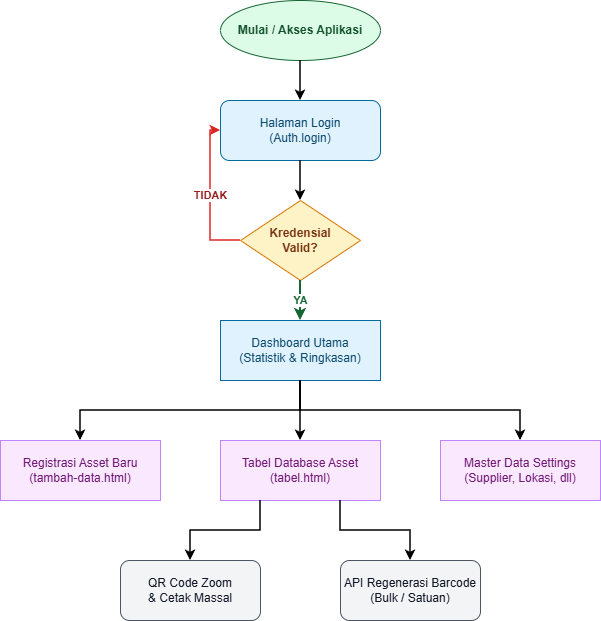

The diagram above was exported from draw.io. Its source (the exported page's mxGraphModel, read from the mxfile embedded in the PNG):
<mxGraphModel dx="1414" dy="743" grid="1" gridSize="10" guides="1" tooltips="1" connect="1" arrows="1" fold="1" page="1" pageScale="1" pageWidth="850" pageHeight="1100" math="0" shadow="0">
  <root>
    <mxCell id="0" />
    <mxCell id="1" parent="0" />
    <mxCell id="JG6agDhIJBux3eH6mHco-1" parent="1" style="ellipse;whiteSpace=wrap;html=1;fillColor=#dcfce7;strokeColor=#166534;fontColor=#14532d;fontStyle=1;" value="Mulai / Akses Aplikasi" vertex="1">
      <mxGeometry height="60" width="160" x="320" y="40" as="geometry" />
    </mxCell>
    <mxCell id="JG6agDhIJBux3eH6mHco-2" parent="1" style="rounded=1;whiteSpace=wrap;html=1;fillColor=#e0f2fe;strokeColor=#0369a1;fontColor=#0c4a6e;" value="Halaman Login&#10;(Auth.login)" vertex="1">
      <mxGeometry height="60" width="160" x="320" y="140" as="geometry" />
    </mxCell>
    <mxCell id="JG6agDhIJBux3eH6mHco-3" parent="1" style="rhombus;whiteSpace=wrap;html=1;fillColor=#fef3c7;strokeColor=#d97706;fontColor=#78350f;fontStyle=1;" value="Kredensial&#10;Valid?" vertex="1">
      <mxGeometry height="80" width="120" x="340" y="240" as="geometry" />
    </mxCell>
    <mxCell id="JG6agDhIJBux3eH6mHco-4" parent="1" style="rounded=0;whiteSpace=wrap;html=1;fillColor=#e0f2fe;strokeColor=#0369a1;fontColor=#0c4a6e;" value="Dashboard Utama&#10;(Statistik &amp; Ringkasan)" vertex="1">
      <mxGeometry height="60" width="160" x="320" y="360" as="geometry" />
    </mxCell>
    <mxCell id="JG6agDhIJBux3eH6mHco-5" parent="1" style="rounded=0;whiteSpace=wrap;html=1;fillColor=#fae8ff;strokeColor=#c084fc;fontColor=#701a75;" value="Registrasi Asset Baru&#10;(tambah-data.html)" vertex="1">
      <mxGeometry height="60" width="160" x="100" y="480" as="geometry" />
    </mxCell>
    <mxCell id="JG6agDhIJBux3eH6mHco-6" parent="1" style="rounded=0;whiteSpace=wrap;html=1;fillColor=#fae8ff;strokeColor=#c084fc;fontColor=#701a75;" value="Tabel Database Asset&#10;(tabel.html)" vertex="1">
      <mxGeometry height="60" width="160" x="320" y="480" as="geometry" />
    </mxCell>
    <mxCell id="JG6agDhIJBux3eH6mHco-7" parent="1" style="rounded=0;whiteSpace=wrap;html=1;fillColor=#fae8ff;strokeColor=#c084fc;fontColor=#701a75;" value="Master Data Settings&#10;(Supplier, Lokasi, dll)" vertex="1">
      <mxGeometry height="60" width="160" x="540" y="480" as="geometry" />
    </mxCell>
    <mxCell id="JG6agDhIJBux3eH6mHco-8" parent="1" style="rounded=1;whiteSpace=wrap;html=1;fillColor=#f3f4f6;strokeColor=#4b5563;fontColor=#111827;" value="QR Code Zoom&#10;&amp; Cetak Massal" vertex="1">
      <mxGeometry height="60" width="140" x="220" y="600" as="geometry" />
    </mxCell>
    <mxCell id="JG6agDhIJBux3eH6mHco-9" parent="1" style="rounded=1;whiteSpace=wrap;html=1;fillColor=#f3f4f6;strokeColor=#4b5563;fontColor=#111827;" value="API Regenerasi Barcode&#10;(Bulk / Satuan)" vertex="1">
      <mxGeometry height="60" width="140" x="440" y="600" as="geometry" />
    </mxCell>
    <mxCell id="JG6agDhIJBux3eH6mHco-10" edge="1" parent="1" source="JG6agDhIJBux3eH6mHco-1" style="edgeStyle=orthogonalEdgeStyle;rounded=0;html=1;exitX=0.5;exitY=1;exitDx=0;exitDy=0;entryX=0.5;entryY=0;entryDx=0;entryDy=0;strokeWidth=1.5;" target="JG6agDhIJBux3eH6mHco-2" value="">
      <mxGeometry relative="1" as="geometry" />
    </mxCell>
    <mxCell id="JG6agDhIJBux3eH6mHco-11" edge="1" parent="1" source="JG6agDhIJBux3eH6mHco-2" style="edgeStyle=orthogonalEdgeStyle;rounded=0;html=1;exitX=0.5;exitY=1;exitDx=0;exitDy=0;entryX=0.5;entryY=0;entryDx=0;entryDy=0;strokeWidth=1.5;" target="JG6agDhIJBux3eH6mHco-3" value="">
      <mxGeometry relative="1" as="geometry" />
    </mxCell>
    <mxCell id="JG6agDhIJBux3eH6mHco-12" edge="1" parent="1" source="JG6agDhIJBux3eH6mHco-3" style="edgeStyle=orthogonalEdgeStyle;rounded=0;html=1;exitX=0.5;exitY=1;exitDx=0;exitDy=0;entryX=0.5;entryY=0;entryDx=0;entryDy=0;strokeColor=#166534;fontColor=#166534;strokeWidth=2;fontStyle=1;" target="JG6agDhIJBux3eH6mHco-4" value="YA">
      <mxGeometry relative="1" as="geometry" />
    </mxCell>
    <mxCell id="JG6agDhIJBux3eH6mHco-13" edge="1" parent="1" source="JG6agDhIJBux3eH6mHco-3" style="edgeStyle=orthogonalEdgeStyle;rounded=0;html=1;exitX=0;exitY=0.5;exitDx=0;exitDy=0;entryX=0;entryY=0.5;entryDx=0;entryDy=0;strokeColor=#dc2626;fontColor=#991b1b;strokeWidth=1.5;fontStyle=1;" target="JG6agDhIJBux3eH6mHco-2" value="TIDAK">
      <mxGeometry relative="1" as="geometry" />
    </mxCell>
    <mxCell id="JG6agDhIJBux3eH6mHco-14" edge="1" parent="1" source="JG6agDhIJBux3eH6mHco-4" style="edgeStyle=orthogonalEdgeStyle;rounded=0;html=1;exitX=0.5;exitY=1;exitDx=0;exitDy=0;entryX=0.5;entryY=0;entryDx=0;entryDy=0;strokeWidth=1.5;" target="JG6agDhIJBux3eH6mHco-5" value="">
      <mxGeometry relative="1" as="geometry" />
    </mxCell>
    <mxCell id="JG6agDhIJBux3eH6mHco-15" edge="1" parent="1" source="JG6agDhIJBux3eH6mHco-4" style="edgeStyle=orthogonalEdgeStyle;rounded=0;html=1;exitX=0.5;exitY=1;exitDx=0;exitDy=0;entryX=0.5;entryY=0;entryDx=0;entryDy=0;strokeWidth=1.5;" target="JG6agDhIJBux3eH6mHco-6" value="">
      <mxGeometry relative="1" as="geometry" />
    </mxCell>
    <mxCell id="JG6agDhIJBux3eH6mHco-16" edge="1" parent="1" source="JG6agDhIJBux3eH6mHco-4" style="edgeStyle=orthogonalEdgeStyle;rounded=0;html=1;exitX=0.5;exitY=1;exitDx=0;exitDy=0;entryX=0.5;entryY=0;entryDx=0;entryDy=0;strokeWidth=1.5;" target="JG6agDhIJBux3eH6mHco-7" value="">
      <mxGeometry relative="1" as="geometry" />
    </mxCell>
    <mxCell id="JG6agDhIJBux3eH6mHco-17" edge="1" parent="1" source="JG6agDhIJBux3eH6mHco-6" style="edgeStyle=orthogonalEdgeStyle;rounded=0;html=1;exitX=0.25;exitY=1;exitDx=0;exitDy=0;entryX=0.5;entryY=0;entryDx=0;entryDy=0;strokeWidth=1.5;" target="JG6agDhIJBux3eH6mHco-8" value="">
      <mxGeometry relative="1" as="geometry" />
    </mxCell>
    <mxCell id="JG6agDhIJBux3eH6mHco-18" edge="1" parent="1" source="JG6agDhIJBux3eH6mHco-6" style="edgeStyle=orthogonalEdgeStyle;rounded=0;html=1;exitX=0.75;exitY=1;exitDx=0;exitDy=0;entryX=0.5;entryY=0;entryDx=0;entryDy=0;strokeWidth=1.5;" target="JG6agDhIJBux3eH6mHco-9" value="">
      <mxGeometry relative="1" as="geometry" />
    </mxCell>
  </root>
</mxGraphModel>